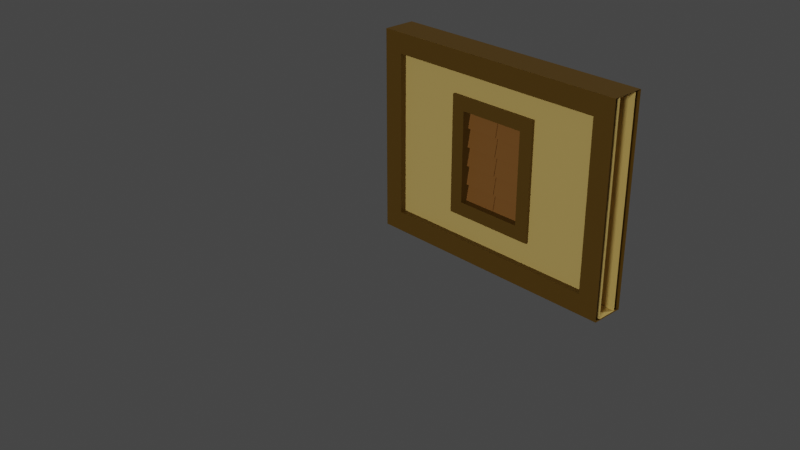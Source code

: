 # Source: Window_topSmall.blend  (saved by Blender 2.90.8; exported with 4.5.12 LTS)
import bpy
from mathutils import Matrix  # noqa: F401  (used for matrix-valued properties, if any)

bpy.ops.wm.read_factory_settings(use_empty=True)
scene = bpy.context.scene
scene.name = 'Scene'

# ---- collections
col_collection = bpy.data.collections.new('Collection'); scene.collection.children.link(col_collection)

# ---- materials (node trees are filled in below, after node groups)
mat_plaster_smallwall03 = bpy.data.materials.new('Plaster_SmallWall03')
mat_plaster_smallwall03.alpha_threshold = 0.0
mat_plaster_smallwall03.use_transparent_shadow = False
mat_plaster_smallwall03.line_color = (0.0, 0.0, 0.0, 1.0)
mat_wood_smallwall03 = bpy.data.materials.new('Wood_SmallWall03')
mat_wood_smallwall03.use_transparent_shadow = False
mat_wood_02_smallwall03 = bpy.data.materials.new('Wood_02_SmallWall03')
mat_wood_02_smallwall03.use_transparent_shadow = False

# ---- material node trees
mat_plaster_smallwall03.use_nodes = True; mat_plaster_smallwall03.node_tree.nodes.clear()
_N = mat_plaster_smallwall03.node_tree.nodes; _L = mat_plaster_smallwall03.node_tree.links
n0 = _N.new('ShaderNodeOutputMaterial'); n0.name = 'Material Output'; n0.location = (300, 300)
n1 = _N.new('ShaderNodeBsdfPrincipled'); n1.name = 'Principled BSDF'; n1.location = (10, 300)
n1.distribution = 'GGX'
n1.subsurface_method = 'BURLEY'
n1.inputs[0].default_value = (0.6038, 0.4233, 0.1274, 1.0)
n1.inputs[2].default_value = 0.4
n1.inputs[3].default_value = 1.45
n1.inputs[27].default_value = (0.0, 0.0, 0.0, 1.0)
n1.inputs[28].default_value = 1.0
_L.new(n1.outputs[0], n0.inputs[0])
n0.is_active_output = True
mat_wood_smallwall03.use_nodes = True; mat_wood_smallwall03.node_tree.nodes.clear()
_N = mat_wood_smallwall03.node_tree.nodes; _L = mat_wood_smallwall03.node_tree.links
n0 = _N.new('ShaderNodeBsdfPrincipled'); n0.name = 'Principled BSDF'; n0.location = (10, 300)
n0.distribution = 'GGX'
n0.subsurface_method = 'BURLEY'
n0.inputs[0].default_value = (0.1025, 0.05284, 0.001789, 1.0)
n0.inputs[3].default_value = 1.45
n0.inputs[27].default_value = (0.0, 0.0, 0.0, 1.0)
n0.inputs[28].default_value = 1.0
n1 = _N.new('ShaderNodeOutputMaterial'); n1.name = 'Material Output'; n1.location = (300, 300)
_L.new(n0.outputs[0], n1.inputs[0])
n1.is_active_output = True
mat_wood_02_smallwall03.use_nodes = True; mat_wood_02_smallwall03.node_tree.nodes.clear()
_N = mat_wood_02_smallwall03.node_tree.nodes; _L = mat_wood_02_smallwall03.node_tree.links
n0 = _N.new('ShaderNodeBsdfPrincipled'); n0.name = 'Principled BSDF'; n0.location = (10, 300)
n0.distribution = 'GGX'
n0.subsurface_method = 'BURLEY'
n0.inputs[0].default_value = (0.2266, 0.09523, 0.0176, 1.0)
n0.inputs[3].default_value = 1.45
n0.inputs[27].default_value = (0.0, 0.0, 0.0, 1.0)
n0.inputs[28].default_value = 1.0
n1 = _N.new('ShaderNodeOutputMaterial'); n1.name = 'Material Output'; n1.location = (300, 300)
_L.new(n0.outputs[0], n1.inputs[0])
n1.is_active_output = True

# ---- world
world_world = bpy.data.worlds.new('World'); scene.world = world_world
world_world.use_nodes = True; world_world.node_tree.nodes.clear()
_N = world_world.node_tree.nodes; _L = world_world.node_tree.links
n0 = _N.new('ShaderNodeOutputWorld'); n0.name = 'World Output'; n0.location = (300, 300)
n1 = _N.new('ShaderNodeBackground'); n1.name = 'Background'; n1.location = (10, 300)
n1.inputs[0].default_value = (0.05088, 0.05088, 0.05088, 1.0)
_L.new(n1.outputs[0], n0.inputs[0])
n0.is_active_output = True
world_world.color = (0.05088, 0.05088, 0.05088)
world_world.use_sun_shadow = False
world_world.sun_shadow_jitter_overblur = 0.0

# ---- cameras
cam_camera = bpy.data.cameras.new('Camera')
cam_camera.clip_end = 100.0
cam_camera.ortho_scale = 7.314

# ---- lights
light_light = bpy.data.lights.new('Light', 'SUN')
light_light.transmission_factor = 0.0
light_light.angle = 0.1993
light_light.energy = 1.31
light_light.shadow_soft_size = 0.1
light_light.shadow_cascade_max_distance = 1000.0
light_light_001 = bpy.data.lights.new('Light.001', 'SUN')
light_light_001.transmission_factor = 0.0
light_light_001.angle = 0.1993
light_light_001.energy = 1.31
light_light_001.shadow_soft_size = 0.1
light_light_001.shadow_cascade_max_distance = 1000.0

# ---- meshes
me_cube_013 = bpy.data.meshes.new('Cube.013')
me_cube_013.from_pydata([(1.77, -0.1, 1.59), (1.77, -0.1, 0.4247), (0.8396, -0.1, 1.59), (0.8396, -0.1, 0.4247), (1.77, 0.1, 1.59), (1.77, 0.1, 0.4247), (0.8396, 0.1, 1.59), (0.8396, 0.1, 0.4247), (2.605, 0.1, 0.007334), (0.004827, 0.1, 0.007334), (2.605, -0.1, 2.007), (2.605, -0.1, 0.007334), (0.004827, 0.1, 2.007), (0.004827, -0.1, 2.007), (0.004827, -0.1, 0.007334), (2.605, 0.1, 2.007), (1.636, -0.1289, 1.456), (1.636, -0.1289, 0.5591), (0.974, -0.1289, 1.456), (0.974, -0.1289, 0.5591), (1.636, 0.1289, 1.456), (1.636, 0.1289, 0.5591), (0.974, 0.1289, 1.456), (0.974, 0.1289, 0.5591), (1.77, -0.1289, 1.59), (1.77, -0.1289, 0.4247), (0.8396, -0.1289, 1.59), (0.8396, -0.1289, 0.4247), (1.77, 0.1289, 1.59), (1.77, 0.1289, 0.4247), (0.8396, 0.1289, 1.59), (0.8396, 0.1289, 0.4247), (0.9703, -0.06271, 0.5379), (0.9703, -0.02836, 0.7189), (0.9703, -0.03404, 0.5324), (0.9703, 0.0003102, 0.7134), (1.302, -0.06271, 0.5379), (1.302, -0.02836, 0.7189), (1.302, -0.03404, 0.5324), (1.302, 0.0003102, 0.7134), (0.9703, -0.06271, 0.7221), (0.9703, -0.02836, 0.9031), (0.9703, -0.03404, 0.7167), (0.9703, 0.0003102, 0.8977), (1.302, -0.06271, 0.7221), (1.302, -0.02836, 0.9031), (1.302, -0.03404, 0.7167), (1.302, 0.0003102, 0.8977), (0.9703, -0.06271, 0.9063), (0.9703, -0.02836, 1.087), (0.9703, -0.03404, 0.9009), (0.9703, 0.0003102, 1.082), (1.302, -0.06271, 0.9063), (1.302, -0.02836, 1.087), (1.302, -0.03404, 0.9009), (1.302, 0.0003102, 1.082), (0.9703, -0.06271, 1.091), (0.9703, -0.02836, 1.272), (0.9703, -0.03404, 1.085), (0.9703, 0.0003102, 1.266), (1.302, -0.06271, 1.091), (1.302, -0.02836, 1.272), (1.302, -0.03404, 1.085), (1.302, 0.0003102, 1.266), (0.9703, -0.06271, 1.275), (0.9703, -0.02836, 1.456), (0.9703, -0.03404, 1.269), (0.9703, 0.0003102, 1.45), (1.302, -0.06271, 1.275), (1.302, -0.02836, 1.456), (1.302, -0.03404, 1.269), (1.302, 0.0003102, 1.45), (1.639, -0.06271, 0.5379), (1.639, -0.02836, 0.7189), (1.639, -0.03404, 0.5324), (1.639, 0.0003102, 0.7134), (1.308, -0.06271, 0.5379), (1.308, -0.02836, 0.7189), (1.308, -0.03404, 0.5324), (1.308, 0.0003102, 0.7134), (1.639, -0.06271, 0.7221), (1.639, -0.02836, 0.9031), (1.639, -0.03404, 0.7167), (1.639, 0.0003102, 0.8977), (1.308, -0.06271, 0.7221), (1.308, -0.02836, 0.9031), (1.308, -0.03404, 0.7167), (1.308, 0.0003102, 0.8977), (1.639, -0.06271, 0.9063), (1.639, -0.02836, 1.087), (1.639, -0.03404, 0.9009), (1.639, 0.0003102, 1.082), (1.308, -0.06271, 0.9063), (1.308, -0.02836, 1.087), (1.308, -0.03404, 0.9009), (1.308, 0.0003102, 1.082), (1.639, -0.06271, 1.091), (1.639, -0.02836, 1.272), (1.639, -0.03404, 1.085), (1.639, 0.0003102, 1.266), (1.308, -0.06271, 1.091), (1.308, -0.02836, 1.272), (1.308, -0.03404, 1.085), (1.308, 0.0003102, 1.266), (1.639, -0.06271, 1.275), (1.639, -0.02836, 1.456), (1.639, -0.03404, 1.269), (1.639, 0.0003102, 1.45), (1.308, -0.06271, 1.275), (1.308, -0.02836, 1.456), (1.308, -0.03404, 1.269), (1.308, 0.0003102, 1.45), (1.639, 0.06271, 0.5379), (1.639, 0.02836, 0.7189), (1.639, 0.03404, 0.5324), (1.639, -0.0003088, 0.7134), (1.308, 0.06271, 0.5379), (1.308, 0.02836, 0.7189), (1.308, 0.03404, 0.5324), (1.308, -0.0003089, 0.7134), (1.639, 0.06271, 0.7221), (1.639, 0.02836, 0.9031), (1.639, 0.03404, 0.7167), (1.639, -0.0003088, 0.8977), (1.308, 0.06271, 0.7221), (1.308, 0.02836, 0.9031), (1.308, 0.03404, 0.7167), (1.308, -0.0003089, 0.8977), (1.639, 0.06271, 0.9063), (1.639, 0.02836, 1.087), (1.639, 0.03404, 0.9009), (1.639, -0.0003088, 1.082), (1.308, 0.06271, 0.9063), (1.308, 0.02836, 1.087), (1.308, 0.03404, 0.9009), (1.308, -0.0003089, 1.082), (1.639, 0.06271, 1.091), (1.639, 0.02836, 1.272), (1.639, 0.03404, 1.085), (1.639, -0.0003088, 1.266), (1.308, 0.06271, 1.091), (1.308, 0.02836, 1.272), (1.308, 0.03404, 1.085), (1.308, -0.0003089, 1.266), (1.639, 0.06271, 1.275), (1.639, 0.02836, 1.456), (1.639, 0.03404, 1.269), (1.639, -0.0003088, 1.45), (1.308, 0.06271, 1.275), (1.308, 0.02836, 1.456), (1.308, 0.03404, 1.269), (1.308, -0.0003089, 1.45), (0.9703, 0.06271, 0.5379), (0.9703, 0.02836, 0.7189), (0.9703, 0.03404, 0.5324), (0.9703, -0.000309, 0.7134), (1.302, 0.06271, 0.5379), (1.302, 0.02836, 0.7189), (1.302, 0.03404, 0.5324), (1.302, -0.0003089, 0.7134), (0.9703, 0.06271, 0.7221), (0.9703, 0.02836, 0.9031), (0.9703, 0.03404, 0.7167), (0.9703, -0.000309, 0.8977), (1.302, 0.06271, 0.7221), (1.302, 0.02836, 0.9031), (1.302, 0.03404, 0.7167), (1.302, -0.0003089, 0.8977), (0.9703, 0.06271, 0.9063), (0.9703, 0.02836, 1.087), (0.9703, 0.03404, 0.9009), (0.9703, -0.000309, 1.082), (1.302, 0.06271, 0.9063), (1.302, 0.02836, 1.087), (1.302, 0.03404, 0.9009), (1.302, -0.0003089, 1.082), (0.9703, 0.06271, 1.091), (0.9703, 0.02836, 1.272), (0.9703, 0.03404, 1.085), (0.9703, -0.000309, 1.266), (1.302, 0.06271, 1.091), (1.302, 0.02836, 1.272), (1.302, 0.03404, 1.085), (1.302, -0.0003089, 1.266), (0.9703, 0.06271, 1.275), (0.9703, 0.02836, 1.456), (0.9703, 0.03404, 1.269), (0.9703, -0.000309, 1.45), (1.302, 0.06271, 1.275), (1.302, 0.02836, 1.456), (1.302, 0.03404, 1.269), (1.302, -0.0003089, 1.45), (2.61, 0.162, 0.0), (-7.916e-08, 0.162, 0.0), (2.61, -0.162, 2.015), (2.61, -0.162, 0.0), (-7.916e-08, 0.162, 2.015), (7.916e-08, -0.162, 2.015), (7.916e-08, -0.162, 0.0), (2.61, 0.162, 2.015), (2.411, 0.162, 0.1994), (0.1987, 0.162, 0.1994), (2.411, -0.162, 1.815), (2.411, -0.162, 0.1994), (0.1987, 0.162, 1.815), (0.1987, -0.162, 1.815), (0.1987, -0.162, 0.1994), (2.411, 0.162, 1.815)], [], [(10, 15, 12, 13), (0, 2, 6, 4), (8, 11, 14, 9), (1, 0, 4, 5), (7, 5, 8, 9), (0, 1, 11, 10), (6, 7, 9, 12), (3, 2, 13, 14), (5, 4, 15, 8), (2, 0, 10, 13), (4, 6, 12, 15), (1, 3, 14, 11), (2, 3, 7, 6), (3, 1, 5, 7), (16, 18, 22, 20), (17, 16, 20, 21), (18, 19, 23, 22), (19, 17, 21, 23), (24, 28, 30, 26), (25, 29, 28, 24), (26, 30, 31, 27), (27, 31, 29, 25), (23, 21, 29, 31), (16, 17, 25, 24), (22, 23, 31, 30), (19, 18, 26, 27), (21, 20, 28, 29), (18, 16, 24, 26), (20, 22, 30, 28), (17, 19, 27, 25), (32, 33, 35, 34), (34, 35, 39, 38), (38, 39, 37, 36), (36, 37, 33, 32), (34, 38, 36, 32), (39, 35, 33, 37), (40, 41, 43, 42), (42, 43, 47, 46), (46, 47, 45, 44), (44, 45, 41, 40), (42, 46, 44, 40), (47, 43, 41, 45), (48, 49, 51, 50), (50, 51, 55, 54), (54, 55, 53, 52), (52, 53, 49, 48), (50, 54, 52, 48), (55, 51, 49, 53), (56, 57, 59, 58), (58, 59, 63, 62), (62, 63, 61, 60), (60, 61, 57, 56), (58, 62, 60, 56), (63, 59, 57, 61), (64, 65, 67, 66), (66, 67, 71, 70), (70, 71, 69, 68), (68, 69, 65, 64), (66, 70, 68, 64), (71, 67, 65, 69), (72, 74, 75, 73), (74, 78, 79, 75), (78, 76, 77, 79), (76, 72, 73, 77), (74, 72, 76, 78), (79, 77, 73, 75), (80, 82, 83, 81), (82, 86, 87, 83), (86, 84, 85, 87), (84, 80, 81, 85), (82, 80, 84, 86), (87, 85, 81, 83), (88, 90, 91, 89), (90, 94, 95, 91), (94, 92, 93, 95), (92, 88, 89, 93), (90, 88, 92, 94), (95, 93, 89, 91), (96, 98, 99, 97), (98, 102, 103, 99), (102, 100, 101, 103), (100, 96, 97, 101), (98, 96, 100, 102), (103, 101, 97, 99), (104, 106, 107, 105), (106, 110, 111, 107), (110, 108, 109, 111), (108, 104, 105, 109), (106, 104, 108, 110), (111, 109, 105, 107), (112, 113, 115, 114), (114, 115, 119, 118), (118, 119, 117, 116), (116, 117, 113, 112), (114, 118, 116, 112), (119, 115, 113, 117), (120, 121, 123, 122), (122, 123, 127, 126), (126, 127, 125, 124), (124, 125, 121, 120), (122, 126, 124, 120), (127, 123, 121, 125), (128, 129, 131, 130), (130, 131, 135, 134), (134, 135, 133, 132), (132, 133, 129, 128), (130, 134, 132, 128), (135, 131, 129, 133), (136, 137, 139, 138), (138, 139, 143, 142), (142, 143, 141, 140), (140, 141, 137, 136), (138, 142, 140, 136), (143, 139, 137, 141), (144, 145, 147, 146), (146, 147, 151, 150), (150, 151, 149, 148), (148, 149, 145, 144), (146, 150, 148, 144), (151, 147, 145, 149), (152, 154, 155, 153), (154, 158, 159, 155), (158, 156, 157, 159), (156, 152, 153, 157), (154, 152, 156, 158), (159, 157, 153, 155), (160, 162, 163, 161), (162, 166, 167, 163), (166, 164, 165, 167), (164, 160, 161, 165), (162, 160, 164, 166), (167, 165, 161, 163), (168, 170, 171, 169), (170, 174, 175, 171), (174, 172, 173, 175), (172, 168, 169, 173), (170, 168, 172, 174), (175, 173, 169, 171), (176, 178, 179, 177), (178, 182, 183, 179), (182, 180, 181, 183), (180, 176, 177, 181), (178, 176, 180, 182), (183, 181, 177, 179), (184, 186, 187, 185), (186, 190, 191, 187), (190, 188, 189, 191), (188, 184, 185, 189), (186, 184, 188, 190), (191, 189, 185, 187), (194, 199, 196, 197), (192, 195, 198, 193), (202, 205, 204, 207), (206, 201, 204, 205), (200, 201, 206, 203), (200, 203, 202, 207), (192, 193, 201, 200), (195, 194, 202, 203), (193, 196, 204, 201), (197, 198, 206, 205), (199, 192, 200, 207), (194, 197, 205, 202), (196, 199, 207, 204), (198, 195, 203, 206)])
me_cube_013.polygons.foreach_set('material_index', [0, 0, 0, 0, 0, 0, 0, 0, 0, 0, 0, 0, 0, 0, 1, 1, 1, 1, 1, 1, 1, 1, 1, 1, 1, 1, 1, 1, 1, 1, 2, 2, 2, 2, 2, 2, 2, 2, 2, 2, 2, 2, 2, 2, 2, 2, 2, 2, 2, 2, 2, 2, 2, 2, 2, 2, 2, 2, 2, 2, 2, 2, 2, 2, 2, 2, 2, 2, 2, 2, 2, 2, 2, 2, 2, 2, 2, 2, 2, 2, 2, 2, 2, 2, 2, 2, 2, 2, 2, 2, 2, 2, 2, 2, 2, 2, 2, 2, 2, 2, 2, 2, 2, 2, 2, 2, 2, 2, 2, 2, 2, 2, 2, 2, 2, 2, 2, 2, 2, 2, 2, 2, 2, 2, 2, 2, 2, 2, 2, 2, 2, 2, 2, 2, 2, 2, 2, 2, 2, 2, 2, 2, 2, 2, 2, 2, 2, 2, 2, 2, 1, 1, 1, 1, 1, 1, 1, 1, 1, 1, 1, 1, 1, 1])
_uv = me_cube_013.uv_layers.new(name='UVMap')
_uv.uv.foreach_set('vector', [0.625, 0.5, 0.875, 0.5, 0.875, 0.75, 0.625, 0.75, 0.5604, 0.5497, 0.5604, 0.7003, 0.5604, 0.04968, 0.5604, 0.2003, 0.125, 0.5, 0.375, 0.5, 0.375, 0.75, 0.125, 0.75, 0.4396, 0.5497, 0.5604, 0.5497, 0.5604, 0.2003, 0.4396, 0.2003, 0.4396, 0.04968, 0.4396, 0.2003, 0.375, 0.25, 0.375, 0.0, 0.5604, 0.5497, 0.4396, 0.5497, 0.375, 0.5, 0.625, 0.5, 0.5604, 0.04968, 0.4396, 0.04968, 0.375, 0.0, 0.625, 0.0, 0.4396, 0.7003, 0.5604, 0.7003, 0.625, 0.75, 0.375, 0.75, 0.4396, 0.2003, 0.5604, 0.2003, 0.625, 0.25, 0.375, 0.25, 0.5604, 0.7003, 0.5604, 0.5497, 0.625, 0.5, 0.625, 0.75, 0.5604, 0.2003, 0.5604, 0.04968, 0.625, 0.0, 0.625, 0.25, 0.4396, 0.5497, 0.4396, 0.7003, 0.375, 0.75, 0.375, 0.5, 0.5604, 0.7003, 0.4396, 0.7003, 0.4396, 0.04968, 0.5604, 0.04968, 0.4396, 0.7003, 0.4396, 0.5497, 0.4396, 0.2003, 0.4396, 0.04968, 0.5604, 0.5497, 0.5604, 0.7003, 0.5604, 0.04968, 0.5604, 0.2003, 0.4396, 0.5497, 0.5604, 0.5497, 0.5604, 0.2003, 0.4396, 0.2003, 0.5604, 0.7003, 0.4396, 0.7003, 0.4396, 0.04968, 0.5604, 0.04968, 0.4396, 0.7003, 0.4396, 0.5497, 0.4396, 0.2003, 0.4396, 0.04968, 0.5604, 0.5497, 0.5604, 0.2003, 0.5604, 0.04968, 0.5604, 0.7003, 0.4396, 0.5497, 0.4396, 0.2003, 0.5604, 0.2003, 0.5604, 0.5497, 0.5604, 0.7003, 0.5604, 0.04968, 0.4396, 0.04968, 0.4396, 0.7003, 0.4396, 0.7003, 0.4396, 0.04968, 0.4396, 0.2003, 0.4396, 0.5497, 0.4396, 0.04968, 0.4396, 0.2003, 0.4396, 0.2003, 0.4396, 0.04968, 0.5604, 0.5497, 0.4396, 0.5497, 0.4396, 0.5497, 0.5604, 0.5497, 0.5604, 0.04968, 0.4396, 0.04968, 0.4396, 0.04968, 0.5604, 0.04968, 0.4396, 0.7003, 0.5604, 0.7003, 0.5604, 0.7003, 0.4396, 0.7003, 0.4396, 0.2003, 0.5604, 0.2003, 0.5604, 0.2003, 0.4396, 0.2003, 0.5604, 0.7003, 0.5604, 0.5497, 0.5604, 0.5497, 0.5604, 0.7003, 0.5604, 0.2003, 0.5604, 0.04968, 0.5604, 0.04968, 0.5604, 0.2003, 0.4396, 0.5497, 0.4396, 0.7003, 0.4396, 0.7003, 0.4396, 0.5497, 0.375, 0.0, 0.625, 0.0, 0.625, 0.25, 0.375, 0.25, 0.375, 0.25, 0.625, 0.25, 0.625, 0.5, 0.375, 0.5, 0.375, 0.5, 0.625, 0.5, 0.625, 0.75, 0.375, 0.75, 0.375, 0.75, 0.625, 0.75, 0.625, 1.0, 0.375, 1.0, 0.125, 0.5, 0.375, 0.5, 0.375, 0.75, 0.125, 0.75, 0.625, 0.5, 0.875, 0.5, 0.875, 0.75, 0.625, 0.75, 0.375, 0.0, 0.625, 0.0, 0.625, 0.25, 0.375, 0.25, 0.375, 0.25, 0.625, 0.25, 0.625, 0.5, 0.375, 0.5, 0.375, 0.5, 0.625, 0.5, 0.625, 0.75, 0.375, 0.75, 0.375, 0.75, 0.625, 0.75, 0.625, 1.0, 0.375, 1.0, 0.125, 0.5, 0.375, 0.5, 0.375, 0.75, 0.125, 0.75, 0.625, 0.5, 0.875, 0.5, 0.875, 0.75, 0.625, 0.75, 0.375, 0.0, 0.625, 0.0, 0.625, 0.25, 0.375, 0.25, 0.375, 0.25, 0.625, 0.25, 0.625, 0.5, 0.375, 0.5, 0.375, 0.5, 0.625, 0.5, 0.625, 0.75, 0.375, 0.75, 0.375, 0.75, 0.625, 0.75, 0.625, 1.0, 0.375, 1.0, 0.125, 0.5, 0.375, 0.5, 0.375, 0.75, 0.125, 0.75, 0.625, 0.5, 0.875, 0.5, 0.875, 0.75, 0.625, 0.75, 0.375, 0.0, 0.625, 0.0, 0.625, 0.25, 0.375, 0.25, 0.375, 0.25, 0.625, 0.25, 0.625, 0.5, 0.375, 0.5, 0.375, 0.5, 0.625, 0.5, 0.625, 0.75, 0.375, 0.75, 0.375, 0.75, 0.625, 0.75, 0.625, 1.0, 0.375, 1.0, 0.125, 0.5, 0.375, 0.5, 0.375, 0.75, 0.125, 0.75, 0.625, 0.5, 0.875, 0.5, 0.875, 0.75, 0.625, 0.75, 0.375, 0.0, 0.625, 0.0, 0.625, 0.25, 0.375, 0.25, 0.375, 0.25, 0.625, 0.25, 0.625, 0.5, 0.375, 0.5, 0.375, 0.5, 0.625, 0.5, 0.625, 0.75, 0.375, 0.75, 0.375, 0.75, 0.625, 0.75, 0.625, 1.0, 0.375, 1.0, 0.125, 0.5, 0.375, 0.5, 0.375, 0.75, 0.125, 0.75, 0.625, 0.5, 0.875, 0.5, 0.875, 0.75, 0.625, 0.75, 0.375, 0.0, 0.375, 0.25, 0.625, 0.25, 0.625, 0.0, 0.375, 0.25, 0.375, 0.5, 0.625, 0.5, 0.625, 0.25, 0.375, 0.5, 0.375, 0.75, 0.625, 0.75, 0.625, 0.5, 0.375, 0.75, 0.375, 1.0, 0.625, 1.0, 0.625, 0.75, 0.125, 0.5, 0.125, 0.75, 0.375, 0.75, 0.375, 0.5, 0.625, 0.5, 0.625, 0.75, 0.875, 0.75, 0.875, 0.5, 0.375, 0.0, 0.375, 0.25, 0.625, 0.25, 0.625, 0.0, 0.375, 0.25, 0.375, 0.5, 0.625, 0.5, 0.625, 0.25, 0.375, 0.5, 0.375, 0.75, 0.625, 0.75, 0.625, 0.5, 0.375, 0.75, 0.375, 1.0, 0.625, 1.0, 0.625, 0.75, 0.125, 0.5, 0.125, 0.75, 0.375, 0.75, 0.375, 0.5, 0.625, 0.5, 0.625, 0.75, 0.875, 0.75, 0.875, 0.5, 0.375, 0.0, 0.375, 0.25, 0.625, 0.25, 0.625, 0.0, 0.375, 0.25, 0.375, 0.5, 0.625, 0.5, 0.625, 0.25, 0.375, 0.5, 0.375, 0.75, 0.625, 0.75, 0.625, 0.5, 0.375, 0.75, 0.375, 1.0, 0.625, 1.0, 0.625, 0.75, 0.125, 0.5, 0.125, 0.75, 0.375, 0.75, 0.375, 0.5, 0.625, 0.5, 0.625, 0.75, 0.875, 0.75, 0.875, 0.5, 0.375, 0.0, 0.375, 0.25, 0.625, 0.25, 0.625, 0.0, 0.375, 0.25, 0.375, 0.5, 0.625, 0.5, 0.625, 0.25, 0.375, 0.5, 0.375, 0.75, 0.625, 0.75, 0.625, 0.5, 0.375, 0.75, 0.375, 1.0, 0.625, 1.0, 0.625, 0.75, 0.125, 0.5, 0.125, 0.75, 0.375, 0.75, 0.375, 0.5, 0.625, 0.5, 0.625, 0.75, 0.875, 0.75, 0.875, 0.5, 0.375, 0.0, 0.375, 0.25, 0.625, 0.25, 0.625, 0.0, 0.375, 0.25, 0.375, 0.5, 0.625, 0.5, 0.625, 0.25, 0.375, 0.5, 0.375, 0.75, 0.625, 0.75, 0.625, 0.5, 0.375, 0.75, 0.375, 1.0, 0.625, 1.0, 0.625, 0.75, 0.125, 0.5, 0.125, 0.75, 0.375, 0.75, 0.375, 0.5, 0.625, 0.5, 0.625, 0.75, 0.875, 0.75, 0.875, 0.5, 0.375, 0.0, 0.625, 0.0, 0.625, 0.25, 0.375, 0.25, 0.375, 0.25, 0.625, 0.25, 0.625, 0.5, 0.375, 0.5, 0.375, 0.5, 0.625, 0.5, 0.625, 0.75, 0.375, 0.75, 0.375, 0.75, 0.625, 0.75, 0.625, 1.0, 0.375, 1.0, 0.125, 0.5, 0.375, 0.5, 0.375, 0.75, 0.125, 0.75, 0.625, 0.5, 0.875, 0.5, 0.875, 0.75, 0.625, 0.75, 0.375, 0.0, 0.625, 0.0, 0.625, 0.25, 0.375, 0.25, 0.375, 0.25, 0.625, 0.25, 0.625, 0.5, 0.375, 0.5, 0.375, 0.5, 0.625, 0.5, 0.625, 0.75, 0.375, 0.75, 0.375, 0.75, 0.625, 0.75, 0.625, 1.0, 0.375, 1.0, 0.125, 0.5, 0.375, 0.5, 0.375, 0.75, 0.125, 0.75, 0.625, 0.5, 0.875, 0.5, 0.875, 0.75, 0.625, 0.75, 0.375, 0.0, 0.625, 0.0, 0.625, 0.25, 0.375, 0.25, 0.375, 0.25, 0.625, 0.25, 0.625, 0.5, 0.375, 0.5, 0.375, 0.5, 0.625, 0.5, 0.625, 0.75, 0.375, 0.75, 0.375, 0.75, 0.625, 0.75, 0.625, 1.0, 0.375, 1.0, 0.125, 0.5, 0.375, 0.5, 0.375, 0.75, 0.125, 0.75, 0.625, 0.5, 0.875, 0.5, 0.875, 0.75, 0.625, 0.75, 0.375, 0.0, 0.625, 0.0, 0.625, 0.25, 0.375, 0.25, 0.375, 0.25, 0.625, 0.25, 0.625, 0.5, 0.375, 0.5, 0.375, 0.5, 0.625, 0.5, 0.625, 0.75, 0.375, 0.75, 0.375, 0.75, 0.625, 0.75, 0.625, 1.0, 0.375, 1.0, 0.125, 0.5, 0.375, 0.5, 0.375, 0.75, 0.125, 0.75, 0.625, 0.5, 0.875, 0.5, 0.875, 0.75, 0.625, 0.75, 0.375, 0.0, 0.625, 0.0, 0.625, 0.25, 0.375, 0.25, 0.375, 0.25, 0.625, 0.25, 0.625, 0.5, 0.375, 0.5, 0.375, 0.5, 0.625, 0.5, 0.625, 0.75, 0.375, 0.75, 0.375, 0.75, 0.625, 0.75, 0.625, 1.0, 0.375, 1.0, 0.125, 0.5, 0.375, 0.5, 0.375, 0.75, 0.125, 0.75, 0.625, 0.5, 0.875, 0.5, 0.875, 0.75, 0.625, 0.75, 0.375, 0.0, 0.375, 0.25, 0.625, 0.25, 0.625, 0.0, 0.375, 0.25, 0.375, 0.5, 0.625, 0.5, 0.625, 0.25, 0.375, 0.5, 0.375, 0.75, 0.625, 0.75, 0.625, 0.5, 0.375, 0.75, 0.375, 1.0, 0.625, 1.0, 0.625, 0.75, 0.125, 0.5, 0.125, 0.75, 0.375, 0.75, 0.375, 0.5, 0.625, 0.5, 0.625, 0.75, 0.875, 0.75, 0.875, 0.5, 0.375, 0.0, 0.375, 0.25, 0.625, 0.25, 0.625, 0.0, 0.375, 0.25, 0.375, 0.5, 0.625, 0.5, 0.625, 0.25, 0.375, 0.5, 0.375, 0.75, 0.625, 0.75, 0.625, 0.5, 0.375, 0.75, 0.375, 1.0, 0.625, 1.0, 0.625, 0.75, 0.125, 0.5, 0.125, 0.75, 0.375, 0.75, 0.375, 0.5, 0.625, 0.5, 0.625, 0.75, 0.875, 0.75, 0.875, 0.5, 0.375, 0.0, 0.375, 0.25, 0.625, 0.25, 0.625, 0.0, 0.375, 0.25, 0.375, 0.5, 0.625, 0.5, 0.625, 0.25, 0.375, 0.5, 0.375, 0.75, 0.625, 0.75, 0.625, 0.5, 0.375, 0.75, 0.375, 1.0, 0.625, 1.0, 0.625, 0.75, 0.125, 0.5, 0.125, 0.75, 0.375, 0.75, 0.375, 0.5, 0.625, 0.5, 0.625, 0.75, 0.875, 0.75, 0.875, 0.5, 0.375, 0.0, 0.375, 0.25, 0.625, 0.25, 0.625, 0.0, 0.375, 0.25, 0.375, 0.5, 0.625, 0.5, 0.625, 0.25, 0.375, 0.5, 0.375, 0.75, 0.625, 0.75, 0.625, 0.5, 0.375, 0.75, 0.375, 1.0, 0.625, 1.0, 0.625, 0.75, 0.125, 0.5, 0.125, 0.75, 0.375, 0.75, 0.375, 0.5, 0.625, 0.5, 0.625, 0.75, 0.875, 0.75, 0.875, 0.5, 0.375, 0.0, 0.375, 0.25, 0.625, 0.25, 0.625, 0.0, 0.375, 0.25, 0.375, 0.5, 0.625, 0.5, 0.625, 0.25, 0.375, 0.5, 0.375, 0.75, 0.625, 0.75, 0.625, 0.5, 0.375, 0.75, 0.375, 1.0, 0.625, 1.0, 0.625, 0.75, 0.125, 0.5, 0.125, 0.75, 0.375, 0.75, 0.375, 0.5, 0.625, 0.5, 0.625, 0.75, 0.875, 0.75, 0.875, 0.5, 0.625, 0.5, 0.875, 0.5, 0.875, 0.75, 0.625, 0.75, 0.125, 0.5, 0.375, 0.5, 0.375, 0.75, 0.125, 0.75, 0.625, 0.5, 0.625, 0.75, 0.875, 0.75, 0.875, 0.5, 0.375, 0.75, 0.375, 1.0, 0.625, 1.0, 0.625, 0.75, 0.125, 0.5, 0.125, 0.75, 0.375, 0.75, 0.375, 0.5, 0.375, 0.25, 0.375, 0.5, 0.625, 0.5, 0.625, 0.25, 0.125, 0.5, 0.125, 0.75, 0.125, 0.75, 0.125, 0.5, 0.375, 0.5, 0.625, 0.5, 0.625, 0.5, 0.375, 0.5, 0.375, 1.0, 0.625, 1.0, 0.625, 1.0, 0.375, 1.0, 0.625, 0.75, 0.375, 0.75, 0.375, 0.75, 0.625, 0.75, 0.625, 0.25, 0.375, 0.25, 0.375, 0.25, 0.625, 0.25, 0.625, 0.5, 0.625, 0.75, 0.625, 0.75, 0.625, 0.5, 0.875, 0.75, 0.875, 0.5, 0.875, 0.5, 0.875, 0.75, 0.375, 0.75, 0.375, 0.5, 0.375, 0.5, 0.375, 0.75])
me_cube_013.materials.append(mat_plaster_smallwall03)
me_cube_013.materials.append(mat_wood_smallwall03)
me_cube_013.materials.append(mat_wood_02_smallwall03)
me_cube_013.use_remesh_preserve_volume = False
me_cube_013.use_remesh_preserve_attributes = False
me_cube_013.use_mirror_vertex_groups = False
me_cube_013.update()

# ---- objects
ob_light = bpy.data.objects.new('Light', light_light)
ob_camera = bpy.data.objects.new('Camera', cam_camera)
ob_smallwall_03 = bpy.data.objects.new('SmallWall_03', me_cube_013)
ob_light_001 = bpy.data.objects.new('Light.001', light_light_001)

# ---- transforms, parenting, visibility, modifiers, constraints
ob_light.location = (1.824, 4.395, 3.374)
ob_light.rotation_euler = (0.6711, 0.4087, 2.153)
ob_light.lock_rotations_4d = False
ob_light.empty_display_type = 'ARROWS'
ob_light.color = (0.0, 0.0, 0.0, 0.0)
ob_light.lineart.crease_threshold = 0.0
ob_camera.location = (7.359, -6.926, 4.958)
ob_camera.rotation_euler = (1.109, 0.0, 0.8149)
ob_camera.lock_rotations_4d = False
ob_camera.empty_display_type = 'ARROWS'
ob_camera.color = (0.0, 0.0, 0.0, 0.0)
ob_camera.display_type = 'WIRE'
ob_camera.lineart.crease_threshold = 0.0
ob_smallwall_03.location = (0.0, 0.0, 0.0)
ob_smallwall_03.lock_rotations_4d = False
ob_smallwall_03.empty_display_type = 'ARROWS'
ob_smallwall_03.lineart.crease_threshold = 0.0
ob_light_001.location = (0.2921, -2.305, 1.814)
ob_light_001.rotation_euler = (-0.8601, -7.306, 2.887)
ob_light_001.lock_rotations_4d = False
ob_light_001.empty_display_type = 'ARROWS'
ob_light_001.color = (0.0, 0.0, 0.0, 0.0)
ob_light_001.lineart.crease_threshold = 0.0

# ---- collection membership
col_collection.objects.link(ob_light)
col_collection.objects.link(ob_camera)
col_collection.objects.link(ob_smallwall_03)
col_collection.objects.link(ob_light_001)

# ---- scene / render settings (as saved in the file)
scene.camera = ob_camera
scene.frame_start = 1; scene.frame_end = 250; scene.frame_set(1)
scene.render.engine = 'BLENDER_EEVEE_NEXT'
scene.cycles.use_denoising = False
scene.cycles.samples = 128
scene.cycles.sampling_pattern = 'TABULATED_SOBOL'
scene.cycles.use_adaptive_sampling = False
scene.cycles.use_light_tree = False
scene.view_settings.view_transform = 'Filmic'
bpy.context.view_layer.update()
